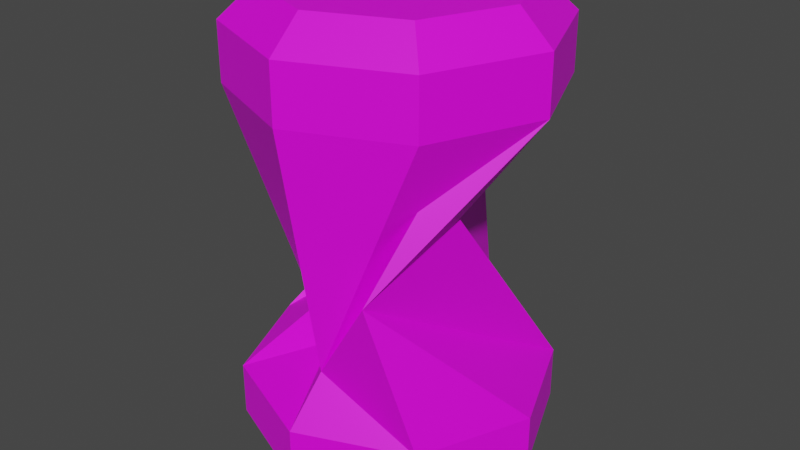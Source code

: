 # Source: canT.blend  (saved by Blender 3.4.6; exported with 4.5.12 LTS)
import bpy
from mathutils import Matrix  # noqa: F401  (used for matrix-valued properties, if any)

bpy.ops.wm.read_factory_settings(use_empty=True)
scene = bpy.context.scene
scene.name = 'Scene'

# ---- images (referenced by path relative to the original .blend; pixels are not part of the script)
import os
ASSET_DIR = os.environ.get("B2B_ASSET_DIR", "")  # directory of the original .blend (textures are referenced by path, not embedded)
HERE = os.path.dirname(os.path.abspath(__file__))  # packed textures are extracted next to this script under _unpacked/

def load_image(name, relpath, width, height, colorspace="sRGB"):
    """Load a texture the original file referenced (path relative to the .blend, or extracted next to this script)."""
    p = next((c for c in (os.path.join(HERE, relpath), os.path.join(ASSET_DIR, relpath)) if relpath and os.path.exists(c)), "")
    if p:
        img = bpy.data.images.load(p, check_existing=True)
        img.name = name
    else:  # same state as the original file: an image datablock whose file is absent (Cycles renders it pink)
        img = bpy.data.images.new(name, width, height)
        img.source = "FILE"
        img.filepath = "//" + (relpath or name)
    img.colorspace_settings.name = colorspace
    return img
img_bant_can = load_image('bant can', '', 1024, 1024, 'sRGB')

# ---- materials (node trees are filled in below, after node groups)
mat_material_001 = bpy.data.materials.new('Material.001')
mat_material_001.use_transparent_shadow = False

# ---- material node trees
mat_material_001.use_nodes = True; mat_material_001.node_tree.nodes.clear()
_N = mat_material_001.node_tree.nodes; _L = mat_material_001.node_tree.links
n0 = _N.new('ShaderNodeBsdfPrincipled'); n0.name = 'Principled BSDF'; n0.location = (10, 300)
n0.distribution = 'GGX'
n0.subsurface_method = 'RANDOM_WALK_SKIN'
n0.inputs[3].default_value = 1.45
n0.inputs[27].default_value = (0.0, 0.0, 0.0, 1.0)
n0.inputs[28].default_value = 1.0
n1 = _N.new('ShaderNodeOutputMaterial'); n1.name = 'Material Output'; n1.location = (300, 300)
n2 = _N.new('ShaderNodeTexImage'); n2.name = 'Image Texture'; n2.location = (-280, 271)
n2.image = img_bant_can
_L.new(n0.outputs[0], n1.inputs[0])
_L.new(n2.outputs[0], n0.inputs[0])
n1.is_active_output = True

# ---- world
world_world = bpy.data.worlds.new('World'); scene.world = world_world
world_world.use_nodes = True; world_world.node_tree.nodes.clear()
_N = world_world.node_tree.nodes; _L = world_world.node_tree.links
n0 = _N.new('ShaderNodeOutputWorld'); n0.name = 'World Output'; n0.location = (300, 300)
n1 = _N.new('ShaderNodeBackground'); n1.name = 'Background'; n1.location = (10, 300)
n1.inputs[0].default_value = (0.05088, 0.05088, 0.05088, 1.0)
_L.new(n1.outputs[0], n0.inputs[0])
n0.is_active_output = True
world_world.color = (0.05088, 0.05088, 0.05088)
world_world.use_sun_shadow = False
world_world.sun_shadow_jitter_overblur = 0.0

# ---- meshes
me_cylinder = bpy.data.meshes.new('Cylinder')
me_cylinder.from_pydata([(0.0, 0.7835, 1.5), (0.0, 1.0, 1.3), (0.554, 0.554, 1.5), (0.7071, 0.7071, 1.3), (0.7835, 0.0, 1.5), (1.0, 0.0, 1.3), (0.554, -0.554, 1.5), (0.7071, -0.7071, 1.3), (0.0, -0.7835, 1.5), (0.0, -1.0, 1.3), (-0.554, -0.554, 1.5), (-0.7071, -0.7071, 1.3), (-0.7835, 0.0, 1.5), (-1.0, 0.0, 1.3), (-0.554, 0.554, 1.5), (-0.7071, 0.7071, 1.3), (0.0, 0.7835, -1.5), (0.0, 1.0, -1.3), (0.7071, 0.7071, -1.3), (0.554, 0.554, -1.5), (1.0, 0.0, -1.3), (0.7835, 0.0, -1.5), (0.7071, -0.7071, -1.3), (0.554, -0.554, -1.5), (0.0, -1.0, -1.3), (0.0, -0.7835, -1.5), (-0.7071, -0.7071, -1.3), (-0.554, -0.554, -1.5), (-1.0, 0.0, -1.3), (-0.7835, 0.0, -1.5), (-0.7071, 0.7071, -1.3), (-0.554, 0.554, -1.5), (-0.05265, 0.7753, 0.6294), (0.4009, 0.2166, 0.8902), (0.6196, -0.469, 0.6294), (0.4753, -0.8798, -6.632e-09), (0.05265, -0.7753, -0.6294), (-0.4009, -0.2166, -0.8902), (-0.6196, 0.469, -0.6294), (-0.4753, 0.8798, -6.632e-09), (0.0, 1.0, -0.9548), (0.7071, 0.7071, -0.9548), (1.0, 0.0, -0.9548), (0.7071, -0.7071, -0.9548), (0.0, -1.0, -0.9548), (-0.7071, -0.7071, -0.9548), (-1.0, 0.0, -0.9548), (-0.7071, 0.7071, -0.9548), (-0.7071, 0.7071, 0.9368), (0.0, 1.0, 0.9368), (0.7071, 0.7071, 0.9368), (1.0, 0.0, 0.9368), (0.7071, -0.7071, 0.9368), (0.0, -1.0, 0.9368), (-0.7071, -0.7071, 0.9368), (-1.0, 0.0, 0.9368)], [], [(49, 1, 3, 50), (52, 7, 9, 53), (53, 9, 11, 54), (54, 11, 13, 55), (55, 13, 15, 48), (50, 3, 5, 51), (51, 5, 7, 52), (48, 15, 1, 49), (3, 1, 0, 2), (5, 3, 2, 4), (7, 5, 4, 6), (9, 7, 6, 8), (11, 9, 8, 10), (13, 11, 10, 12), (15, 13, 12, 14), (1, 15, 14, 0), (2, 0, 14, 12, 10, 8, 6, 4), (17, 18, 19, 16), (18, 20, 21, 19), (20, 22, 23, 21), (22, 24, 25, 23), (24, 26, 27, 25), (26, 28, 29, 27), (28, 30, 31, 29), (30, 17, 16, 31), (16, 19, 21, 23, 25, 27, 29, 31), (47, 32, 33, 40), (42, 35, 36, 43), (41, 34, 35, 42), (46, 39, 32, 47), (45, 38, 39, 46), (44, 37, 38, 45), (43, 36, 37, 44), (40, 33, 34, 41), (17, 40, 41, 18), (22, 43, 44, 24), (24, 44, 45, 26), (26, 45, 46, 28), (28, 46, 47, 30), (18, 41, 42, 20), (20, 42, 43, 22), (30, 47, 40, 17), (32, 48, 49, 33), (35, 51, 52, 36), (34, 50, 51, 35), (39, 55, 48, 32), (38, 54, 55, 39), (37, 53, 54, 38), (36, 52, 53, 37), (33, 49, 50, 34)])
_uv = me_cylinder.uv_layers.new(name='UVMap')
_uv.uv.foreach_set('vector', [0.7225, 0.5702, 0.7225, 0.5004, 0.8695, 0.5004, 0.8695, 0.5702, 0.4266, 0.07015, 0.427, 0.0004152, 0.5739, 0.0004152, 0.5739, 0.07015, 0.7225, 0.07015, 0.7225, 0.0004152, 0.8695, 0.0004152, 0.8695, 0.07015, 0.5747, 0.5702, 0.5747, 0.5004, 0.7217, 0.5004, 0.7217, 0.5702, 0.427, 0.5702, 0.427, 0.5004, 0.5739, 0.5004, 0.5739, 0.5702, 0.5747, 0.07015, 0.5747, 0.0004152, 0.7217, 0.0004152, 0.7217, 0.07015, 0.2792, 0.07015, 0.2792, 0.0004152, 0.4261, 0.0004152, 0.4266, 0.07015, 0.2792, 0.5702, 0.2792, 0.5004, 0.4261, 0.5004, 0.4261, 0.5702, 0.1099, 0.558, 0.1099, 0.7049, 0.05555, 0.689, 0.05555, 0.5739, 0.165, 0.558, 0.165, 0.7049, 0.1107, 0.689, 0.1107, 0.5739, 0.1099, 0.7058, 0.1099, 0.8527, 0.05555, 0.8368, 0.05555, 0.7217, 0.9246, 0.5004, 0.9246, 0.6474, 0.8703, 0.6315, 0.8703, 0.5163, 0.2201, 0.558, 0.2201, 0.7049, 0.1658, 0.689, 0.1658, 0.5739, 0.9246, 0.6482, 0.9246, 0.7951, 0.8703, 0.7792, 0.8703, 0.6641, 0.05472, 0.558, 0.05472, 0.7049, 0.0004152, 0.689, 0.0004152, 0.5739, 0.9246, 0.1482, 0.9246, 0.2951, 0.8703, 0.2792, 0.8703, 0.1641, 0.08183, 0.2784, 0.0004151, 0.197, 0.0004153, 0.08183, 0.08183, 0.0004152, 0.197, 0.0004152, 0.2784, 0.08183, 0.2784, 0.197, 0.197, 0.2784, 0.2752, 0.7058, 0.2752, 0.8527, 0.2209, 0.8368, 0.2209, 0.7217, 0.1107, 0.8527, 0.1107, 0.7058, 0.165, 0.7217, 0.165, 0.8368, 0.9246, 0.796, 0.9246, 0.9429, 0.8703, 0.927, 0.8703, 0.8119, 0.1658, 0.8527, 0.1658, 0.7058, 0.2201, 0.7217, 0.2201, 0.8368, 0.9246, 0.0004152, 0.9246, 0.1474, 0.8703, 0.1315, 0.8703, 0.01632, 0.2752, 0.558, 0.2752, 0.7049, 0.2209, 0.689, 0.2209, 0.5739, 0.9246, 0.296, 0.9246, 0.4429, 0.8703, 0.427, 0.8703, 0.3119, 0.05472, 0.7058, 0.05472, 0.8527, 0.0004152, 0.8368, 0.0004152, 0.7217, 0.0004151, 0.4757, 0.0004151, 0.3606, 0.08183, 0.2792, 0.197, 0.2792, 0.2784, 0.3606, 0.2784, 0.4757, 0.197, 0.5572, 0.08183, 0.5572, 0.2792, 0.9333, 0.2792, 0.75, 0.4261, 0.75, 0.4261, 0.9333, 0.2792, 0.4333, 0.2792, 0.25, 0.4266, 0.25, 0.4266, 0.4333, 0.5747, 0.4333, 0.5747, 0.25, 0.7217, 0.25, 0.7217, 0.4333, 0.427, 0.9333, 0.427, 0.75, 0.5739, 0.75, 0.5739, 0.9333, 0.5747, 0.9333, 0.5747, 0.75, 0.7217, 0.75, 0.7217, 0.9333, 0.7225, 0.4333, 0.7225, 0.25, 0.8695, 0.25, 0.8695, 0.4333, 0.4266, 0.4333, 0.4266, 0.25, 0.5739, 0.25, 0.5739, 0.4333, 0.7225, 0.9333, 0.7225, 0.75, 0.8695, 0.75, 0.8695, 0.9333, 0.7225, 0.9996, 0.7225, 0.9333, 0.8695, 0.9333, 0.8695, 0.9996, 0.427, 0.4996, 0.4266, 0.4333, 0.5739, 0.4333, 0.5739, 0.4996, 0.7225, 0.4996, 0.7225, 0.4333, 0.8695, 0.4333, 0.8695, 0.4996, 0.5747, 0.9996, 0.5747, 0.9333, 0.7217, 0.9333, 0.7217, 0.9996, 0.427, 0.9996, 0.427, 0.9333, 0.5739, 0.9333, 0.5739, 0.9996, 0.5747, 0.4996, 0.5747, 0.4333, 0.7217, 0.4333, 0.7217, 0.4996, 0.2792, 0.4996, 0.2792, 0.4333, 0.4266, 0.4333, 0.4261, 0.4996, 0.2792, 0.9996, 0.2792, 0.9333, 0.4261, 0.9333, 0.4261, 0.9996, 0.2792, 0.75, 0.2792, 0.5702, 0.4261, 0.5702, 0.4261, 0.75, 0.2792, 0.25, 0.2792, 0.07015, 0.4266, 0.07015, 0.4266, 0.25, 0.5747, 0.25, 0.5747, 0.07015, 0.7217, 0.07015, 0.7217, 0.25, 0.427, 0.75, 0.427, 0.5702, 0.5739, 0.5702, 0.5739, 0.75, 0.5747, 0.75, 0.5747, 0.5702, 0.7217, 0.5702, 0.7217, 0.75, 0.7225, 0.25, 0.7225, 0.07015, 0.8695, 0.07015, 0.8695, 0.25, 0.4266, 0.25, 0.4266, 0.07015, 0.5739, 0.07015, 0.5739, 0.25, 0.7225, 0.75, 0.7225, 0.5702, 0.8695, 0.5702, 0.8695, 0.75])
me_cylinder.materials.append(mat_material_001)
me_cylinder.update()

# ---- objects
ob_cylinder = bpy.data.objects.new('Cylinder', me_cylinder)

# ---- transforms, parenting, visibility, modifiers, constraints
ob_cylinder.location = (0.0, 0.0, 0.0)

# ---- collection membership
scene.collection.objects.link(ob_cylinder)

# ---- scene / render settings (as saved in the file)
scene.frame_start = 1; scene.frame_end = 250; scene.frame_set(1)
scene.render.engine = 'BLENDER_EEVEE_NEXT'
scene.cycles.sampling_pattern = 'TABULATED_SOBOL'
scene.cycles.use_light_tree = False
scene.view_settings.view_transform = 'Filmic'
bpy.context.view_layer.update()

# ---- added for rendering (the .blend has no active camera and no usable light): camera, sun
cam_auto = bpy.data.cameras.new('AutoCamera')
cam_auto.lens = 50.0
cam_auto.sensor_width = 36.0
cam_auto.clip_end = 1000.0
ob_auto_camera = bpy.data.objects.new('AutoCamera', cam_auto)
scene.collection.objects.link(ob_auto_camera)
ob_auto_camera.location = (3.8148, -4.57776, 3.05184)
ob_auto_camera.rotation_euler = (1.09748, -7.21219e-08, 0.694738)
scene.camera = ob_auto_camera
light_auto_sun = bpy.data.lights.new('AutoSun', 'SUN')
light_auto_sun.energy = 3.0
light_auto_sun.angle = 0.0523599
ob_auto_sun = bpy.data.objects.new('AutoSun', light_auto_sun)
scene.collection.objects.link(ob_auto_sun)
ob_auto_sun.rotation_euler = (0.872665, 0.174533, 0.523599)
bpy.context.view_layer.update()
